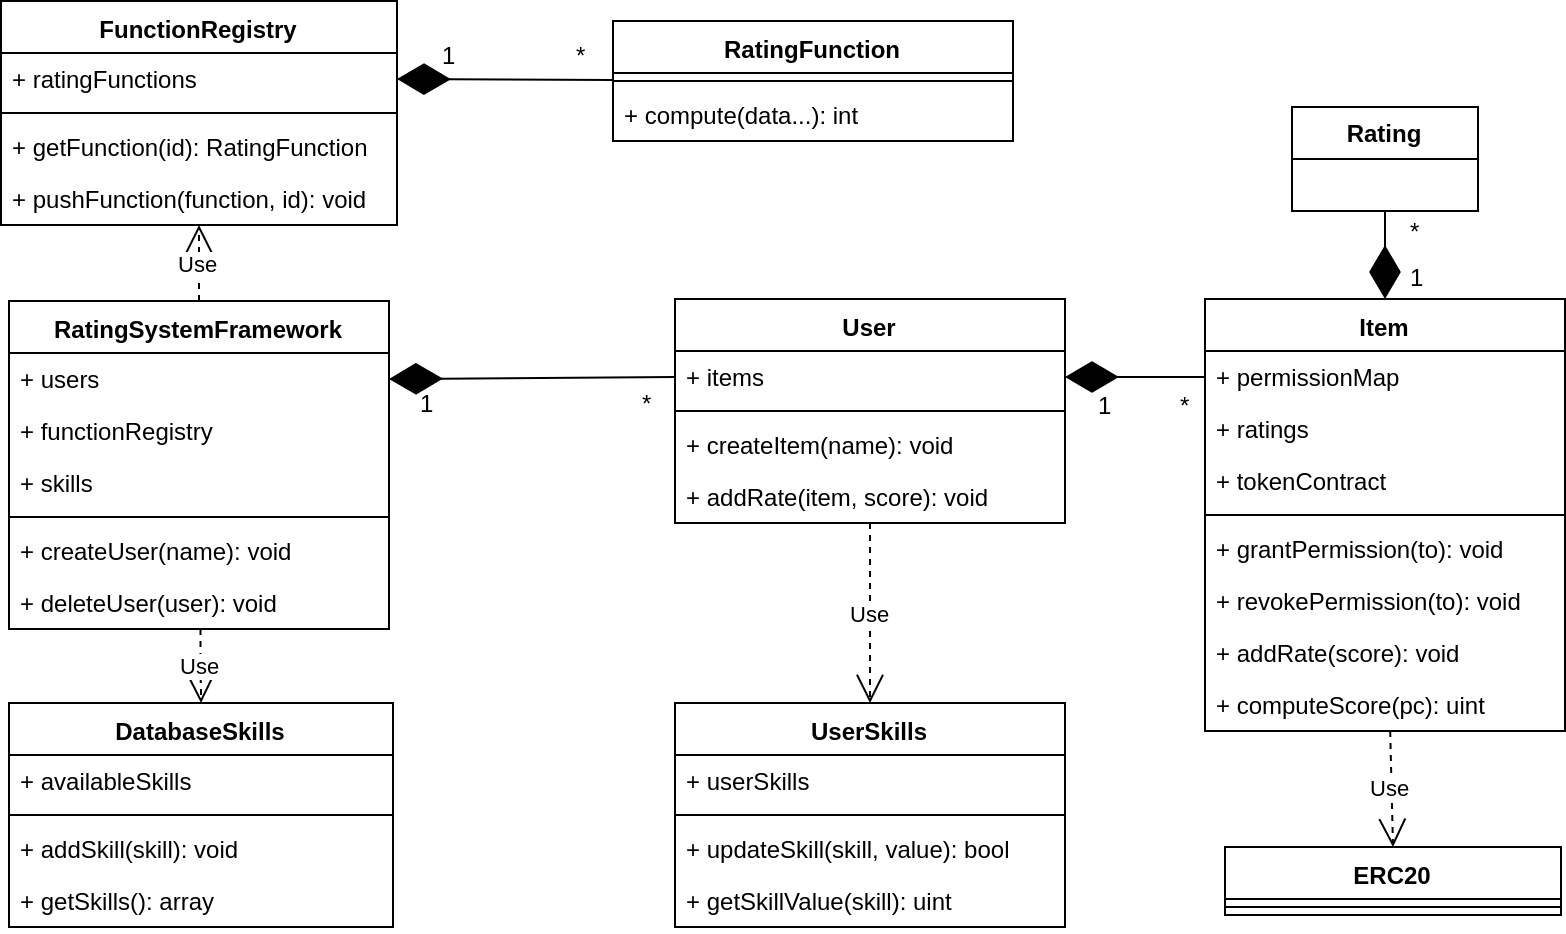

The diagram above was exported from draw.io. Its source (the exported page's mxGraphModel, read from the mxfile embedded in the PNG):
<mxGraphModel dx="1355" dy="774" grid="1" gridSize="10" guides="1" tooltips="1" connect="1" arrows="1" fold="1" page="1" pageScale="1" pageWidth="827" pageHeight="1169" math="0" shadow="0">
  <root>
    <mxCell id="0" />
    <mxCell id="1" parent="0" />
    <mxCell id="YubMY91j_QXHmRDWNEN2-6" value="User" style="swimlane;fontStyle=1;align=center;verticalAlign=top;childLayout=stackLayout;horizontal=1;startSize=26;horizontalStack=0;resizeParent=1;resizeParentMax=0;resizeLast=0;collapsible=1;marginBottom=0;" parent="1" vertex="1">
      <mxGeometry x="371" y="176" width="195" height="112" as="geometry" />
    </mxCell>
    <mxCell id="YubMY91j_QXHmRDWNEN2-21" value="+ items&#10;" style="text;strokeColor=none;fillColor=none;align=left;verticalAlign=top;spacingLeft=4;spacingRight=4;overflow=hidden;rotatable=0;points=[[0,0.5],[1,0.5]];portConstraint=eastwest;" parent="YubMY91j_QXHmRDWNEN2-6" vertex="1">
      <mxGeometry y="26" width="195" height="26" as="geometry" />
    </mxCell>
    <mxCell id="YubMY91j_QXHmRDWNEN2-8" value="" style="line;strokeWidth=1;fillColor=none;align=left;verticalAlign=middle;spacingTop=-1;spacingLeft=3;spacingRight=3;rotatable=0;labelPosition=right;points=[];portConstraint=eastwest;" parent="YubMY91j_QXHmRDWNEN2-6" vertex="1">
      <mxGeometry y="52" width="195" height="8" as="geometry" />
    </mxCell>
    <mxCell id="YubMY91j_QXHmRDWNEN2-9" value="+ createItem(name): void" style="text;strokeColor=none;fillColor=none;align=left;verticalAlign=top;spacingLeft=4;spacingRight=4;overflow=hidden;rotatable=0;points=[[0,0.5],[1,0.5]];portConstraint=eastwest;" parent="YubMY91j_QXHmRDWNEN2-6" vertex="1">
      <mxGeometry y="60" width="195" height="26" as="geometry" />
    </mxCell>
    <mxCell id="YubMY91j_QXHmRDWNEN2-17" value="+ addRate(item, score): void" style="text;strokeColor=none;fillColor=none;align=left;verticalAlign=top;spacingLeft=4;spacingRight=4;overflow=hidden;rotatable=0;points=[[0,0.5],[1,0.5]];portConstraint=eastwest;" parent="YubMY91j_QXHmRDWNEN2-6" vertex="1">
      <mxGeometry y="86" width="195" height="26" as="geometry" />
    </mxCell>
    <mxCell id="YubMY91j_QXHmRDWNEN2-10" value="Item" style="swimlane;fontStyle=1;align=center;verticalAlign=top;childLayout=stackLayout;horizontal=1;startSize=26;horizontalStack=0;resizeParent=1;resizeParentMax=0;resizeLast=0;collapsible=1;marginBottom=0;" parent="1" vertex="1">
      <mxGeometry x="636" y="176" width="180" height="216" as="geometry">
        <mxRectangle x="638" y="265" width="60" height="26" as="alternateBounds" />
      </mxGeometry>
    </mxCell>
    <mxCell id="YubMY91j_QXHmRDWNEN2-19" value="+ permissionMap&#10;" style="text;strokeColor=none;fillColor=none;align=left;verticalAlign=top;spacingLeft=4;spacingRight=4;overflow=hidden;rotatable=0;points=[[0,0.5],[1,0.5]];portConstraint=eastwest;" parent="YubMY91j_QXHmRDWNEN2-10" vertex="1">
      <mxGeometry y="26" width="180" height="26" as="geometry" />
    </mxCell>
    <mxCell id="61UWmvs2QHmJYvXs30aW-1" value="+ ratings&#10;" style="text;strokeColor=none;fillColor=none;align=left;verticalAlign=top;spacingLeft=4;spacingRight=4;overflow=hidden;rotatable=0;points=[[0,0.5],[1,0.5]];portConstraint=eastwest;" parent="YubMY91j_QXHmRDWNEN2-10" vertex="1">
      <mxGeometry y="52" width="180" height="26" as="geometry" />
    </mxCell>
    <mxCell id="Yu9hSYbWIY8Owk8u77Rd-6" value="+ tokenContract&#10;" style="text;strokeColor=none;fillColor=none;align=left;verticalAlign=top;spacingLeft=4;spacingRight=4;overflow=hidden;rotatable=0;points=[[0,0.5],[1,0.5]];portConstraint=eastwest;" parent="YubMY91j_QXHmRDWNEN2-10" vertex="1">
      <mxGeometry y="78" width="180" height="26" as="geometry" />
    </mxCell>
    <mxCell id="YubMY91j_QXHmRDWNEN2-12" value="" style="line;strokeWidth=1;fillColor=none;align=left;verticalAlign=middle;spacingTop=-1;spacingLeft=3;spacingRight=3;rotatable=0;labelPosition=right;points=[];portConstraint=eastwest;" parent="YubMY91j_QXHmRDWNEN2-10" vertex="1">
      <mxGeometry y="104" width="180" height="8" as="geometry" />
    </mxCell>
    <mxCell id="YubMY91j_QXHmRDWNEN2-13" value="+ grantPermission(to): void" style="text;strokeColor=none;fillColor=none;align=left;verticalAlign=top;spacingLeft=4;spacingRight=4;overflow=hidden;rotatable=0;points=[[0,0.5],[1,0.5]];portConstraint=eastwest;" parent="YubMY91j_QXHmRDWNEN2-10" vertex="1">
      <mxGeometry y="112" width="180" height="26" as="geometry" />
    </mxCell>
    <mxCell id="YubMY91j_QXHmRDWNEN2-38" value="+ revokePermission(to): void" style="text;strokeColor=none;fillColor=none;align=left;verticalAlign=top;spacingLeft=4;spacingRight=4;overflow=hidden;rotatable=0;points=[[0,0.5],[1,0.5]];portConstraint=eastwest;" parent="YubMY91j_QXHmRDWNEN2-10" vertex="1">
      <mxGeometry y="138" width="180" height="26" as="geometry" />
    </mxCell>
    <mxCell id="YubMY91j_QXHmRDWNEN2-46" value="+ addRate(score): void" style="text;strokeColor=none;fillColor=none;align=left;verticalAlign=top;spacingLeft=4;spacingRight=4;overflow=hidden;rotatable=0;points=[[0,0.5],[1,0.5]];portConstraint=eastwest;" parent="YubMY91j_QXHmRDWNEN2-10" vertex="1">
      <mxGeometry y="164" width="180" height="26" as="geometry" />
    </mxCell>
    <mxCell id="-HgdWq6WWh7qAhQihWj1-3" value="+ computeScore(pc): uint" style="text;strokeColor=none;fillColor=none;align=left;verticalAlign=top;spacingLeft=4;spacingRight=4;overflow=hidden;rotatable=0;points=[[0,0.5],[1,0.5]];portConstraint=eastwest;" parent="YubMY91j_QXHmRDWNEN2-10" vertex="1">
      <mxGeometry y="190" width="180" height="26" as="geometry" />
    </mxCell>
    <mxCell id="YubMY91j_QXHmRDWNEN2-30" value="RatingSystemFramework" style="swimlane;fontStyle=1;align=center;verticalAlign=top;childLayout=stackLayout;horizontal=1;startSize=26;horizontalStack=0;resizeParent=1;resizeParentMax=0;resizeLast=0;collapsible=1;marginBottom=0;" parent="1" vertex="1">
      <mxGeometry x="38" y="177" width="190" height="164" as="geometry" />
    </mxCell>
    <mxCell id="5Rw8fKxXMZwxEJ1AfMjs-1" value="+ users&#10;&#10;" style="text;strokeColor=none;fillColor=none;align=left;verticalAlign=top;spacingLeft=4;spacingRight=4;overflow=hidden;rotatable=0;points=[[0,0.5],[1,0.5]];portConstraint=eastwest;" parent="YubMY91j_QXHmRDWNEN2-30" vertex="1">
      <mxGeometry y="26" width="190" height="26" as="geometry" />
    </mxCell>
    <mxCell id="YubMY91j_QXHmRDWNEN2-37" value="+ functionRegistry" style="text;strokeColor=none;fillColor=none;align=left;verticalAlign=top;spacingLeft=4;spacingRight=4;overflow=hidden;rotatable=0;points=[[0,0.5],[1,0.5]];portConstraint=eastwest;" parent="YubMY91j_QXHmRDWNEN2-30" vertex="1">
      <mxGeometry y="52" width="190" height="26" as="geometry" />
    </mxCell>
    <mxCell id="kK53K4h2Cha7bu_39Xxz-26" value="+ skills" style="text;strokeColor=none;fillColor=none;align=left;verticalAlign=top;spacingLeft=4;spacingRight=4;overflow=hidden;rotatable=0;points=[[0,0.5],[1,0.5]];portConstraint=eastwest;" parent="YubMY91j_QXHmRDWNEN2-30" vertex="1">
      <mxGeometry y="78" width="190" height="26" as="geometry" />
    </mxCell>
    <mxCell id="YubMY91j_QXHmRDWNEN2-32" value="" style="line;strokeWidth=1;fillColor=none;align=left;verticalAlign=middle;spacingTop=-1;spacingLeft=3;spacingRight=3;rotatable=0;labelPosition=right;points=[];portConstraint=eastwest;" parent="YubMY91j_QXHmRDWNEN2-30" vertex="1">
      <mxGeometry y="104" width="190" height="8" as="geometry" />
    </mxCell>
    <mxCell id="YubMY91j_QXHmRDWNEN2-33" value="+ createUser(name): void&#10;&#10;" style="text;strokeColor=none;fillColor=none;align=left;verticalAlign=top;spacingLeft=4;spacingRight=4;overflow=hidden;rotatable=0;points=[[0,0.5],[1,0.5]];portConstraint=eastwest;" parent="YubMY91j_QXHmRDWNEN2-30" vertex="1">
      <mxGeometry y="112" width="190" height="26" as="geometry" />
    </mxCell>
    <mxCell id="YubMY91j_QXHmRDWNEN2-34" value="+ deleteUser(user): void&#10;&#10;" style="text;strokeColor=none;fillColor=none;align=left;verticalAlign=top;spacingLeft=4;spacingRight=4;overflow=hidden;rotatable=0;points=[[0,0.5],[1,0.5]];portConstraint=eastwest;" parent="YubMY91j_QXHmRDWNEN2-30" vertex="1">
      <mxGeometry y="138" width="190" height="26" as="geometry" />
    </mxCell>
    <mxCell id="YubMY91j_QXHmRDWNEN2-49" value="1" style="text;html=1;resizable=0;points=[];autosize=1;align=left;verticalAlign=top;spacingTop=-4;" parent="1" vertex="1">
      <mxGeometry x="242" y="219" width="20" height="20" as="geometry" />
    </mxCell>
    <mxCell id="YubMY91j_QXHmRDWNEN2-50" value="*" style="text;html=1;resizable=0;points=[];autosize=1;align=left;verticalAlign=top;spacingTop=-4;" parent="1" vertex="1">
      <mxGeometry x="353" y="219" width="20" height="20" as="geometry" />
    </mxCell>
    <mxCell id="YubMY91j_QXHmRDWNEN2-51" value="1" style="text;html=1;resizable=0;points=[];autosize=1;align=left;verticalAlign=top;spacingTop=-4;" parent="1" vertex="1">
      <mxGeometry x="581" y="220" width="20" height="20" as="geometry" />
    </mxCell>
    <mxCell id="YubMY91j_QXHmRDWNEN2-52" value="*" style="text;html=1;resizable=0;points=[];autosize=1;align=left;verticalAlign=top;spacingTop=-4;" parent="1" vertex="1">
      <mxGeometry x="622" y="220" width="20" height="20" as="geometry" />
    </mxCell>
    <mxCell id="YubMY91j_QXHmRDWNEN2-43" value="" style="endArrow=diamondThin;endFill=1;endSize=24;html=1;entryX=1;entryY=0.5;entryDx=0;entryDy=0;exitX=0;exitY=0.5;exitDx=0;exitDy=0;" parent="1" target="5Rw8fKxXMZwxEJ1AfMjs-1" edge="1">
      <mxGeometry width="160" relative="1" as="geometry">
        <mxPoint x="371" y="214.9999999999999" as="sourcePoint" />
        <mxPoint x="228" y="286" as="targetPoint" />
      </mxGeometry>
    </mxCell>
    <mxCell id="YubMY91j_QXHmRDWNEN2-44" value="" style="endArrow=diamondThin;endFill=1;endSize=24;html=1;exitX=0;exitY=0.5;exitDx=0;exitDy=0;entryX=1;entryY=0.5;entryDx=0;entryDy=0;" parent="1" edge="1">
      <mxGeometry width="160" relative="1" as="geometry">
        <mxPoint x="636" y="214.9999999999999" as="sourcePoint" />
        <mxPoint x="566" y="214.9999999999999" as="targetPoint" />
      </mxGeometry>
    </mxCell>
    <mxCell id="-HgdWq6WWh7qAhQihWj1-23" value="Rating" style="swimlane;fontStyle=1;childLayout=stackLayout;horizontal=1;startSize=26;fillColor=none;horizontalStack=0;resizeParent=1;resizeParentMax=0;resizeLast=0;collapsible=1;marginBottom=0;" parent="1" vertex="1">
      <mxGeometry x="679.5" y="80" width="93" height="52" as="geometry">
        <mxRectangle x="497" y="37" width="70" height="26" as="alternateBounds" />
      </mxGeometry>
    </mxCell>
    <mxCell id="BWGRd16w231OdsHUKifR-1" value="FunctionRegistry&#10;" style="swimlane;fontStyle=1;align=center;verticalAlign=top;childLayout=stackLayout;horizontal=1;startSize=26;horizontalStack=0;resizeParent=1;resizeParentMax=0;resizeLast=0;collapsible=1;marginBottom=0;" parent="1" vertex="1">
      <mxGeometry x="34" y="27" width="198" height="112" as="geometry" />
    </mxCell>
    <mxCell id="BWGRd16w231OdsHUKifR-3" value="+ ratingFunctions&#10;" style="text;strokeColor=none;fillColor=none;align=left;verticalAlign=top;spacingLeft=4;spacingRight=4;overflow=hidden;rotatable=0;points=[[0,0.5],[1,0.5]];portConstraint=eastwest;" parent="BWGRd16w231OdsHUKifR-1" vertex="1">
      <mxGeometry y="26" width="198" height="26" as="geometry" />
    </mxCell>
    <mxCell id="BWGRd16w231OdsHUKifR-4" value="" style="line;strokeWidth=1;fillColor=none;align=left;verticalAlign=middle;spacingTop=-1;spacingLeft=3;spacingRight=3;rotatable=0;labelPosition=right;points=[];portConstraint=eastwest;" parent="BWGRd16w231OdsHUKifR-1" vertex="1">
      <mxGeometry y="52" width="198" height="8" as="geometry" />
    </mxCell>
    <mxCell id="BWGRd16w231OdsHUKifR-5" value="+ getFunction(id): RatingFunction" style="text;strokeColor=none;fillColor=none;align=left;verticalAlign=top;spacingLeft=4;spacingRight=4;overflow=hidden;rotatable=0;points=[[0,0.5],[1,0.5]];portConstraint=eastwest;" parent="BWGRd16w231OdsHUKifR-1" vertex="1">
      <mxGeometry y="60" width="198" height="26" as="geometry" />
    </mxCell>
    <mxCell id="BWGRd16w231OdsHUKifR-6" value="+ pushFunction(function, id): void" style="text;strokeColor=none;fillColor=none;align=left;verticalAlign=top;spacingLeft=4;spacingRight=4;overflow=hidden;rotatable=0;points=[[0,0.5],[1,0.5]];portConstraint=eastwest;" parent="BWGRd16w231OdsHUKifR-1" vertex="1">
      <mxGeometry y="86" width="198" height="26" as="geometry" />
    </mxCell>
    <mxCell id="BWGRd16w231OdsHUKifR-7" value="RatingFunction" style="swimlane;fontStyle=1;align=center;verticalAlign=top;childLayout=stackLayout;horizontal=1;startSize=26;horizontalStack=0;resizeParent=1;resizeParentMax=0;resizeLast=0;collapsible=1;marginBottom=0;" parent="1" vertex="1">
      <mxGeometry x="340" y="37" width="200" height="60" as="geometry" />
    </mxCell>
    <mxCell id="BWGRd16w231OdsHUKifR-9" value="" style="line;strokeWidth=1;fillColor=none;align=left;verticalAlign=middle;spacingTop=-1;spacingLeft=3;spacingRight=3;rotatable=0;labelPosition=right;points=[];portConstraint=eastwest;" parent="BWGRd16w231OdsHUKifR-7" vertex="1">
      <mxGeometry y="26" width="200" height="8" as="geometry" />
    </mxCell>
    <mxCell id="BWGRd16w231OdsHUKifR-10" value="+ compute(data...): int" style="text;strokeColor=none;fillColor=none;align=left;verticalAlign=top;spacingLeft=4;spacingRight=4;overflow=hidden;rotatable=0;points=[[0,0.5],[1,0.5]];portConstraint=eastwest;" parent="BWGRd16w231OdsHUKifR-7" vertex="1">
      <mxGeometry y="34" width="200" height="26" as="geometry" />
    </mxCell>
    <mxCell id="kK53K4h2Cha7bu_39Xxz-4" value="UserSkills" style="swimlane;fontStyle=1;align=center;verticalAlign=top;childLayout=stackLayout;horizontal=1;startSize=26;horizontalStack=0;resizeParent=1;resizeParentMax=0;resizeLast=0;collapsible=1;marginBottom=0;" parent="1" vertex="1">
      <mxGeometry x="371" y="378" width="195" height="112" as="geometry" />
    </mxCell>
    <mxCell id="kK53K4h2Cha7bu_39Xxz-5" value="+ userSkills&#10;" style="text;strokeColor=none;fillColor=none;align=left;verticalAlign=top;spacingLeft=4;spacingRight=4;overflow=hidden;rotatable=0;points=[[0,0.5],[1,0.5]];portConstraint=eastwest;" parent="kK53K4h2Cha7bu_39Xxz-4" vertex="1">
      <mxGeometry y="26" width="195" height="26" as="geometry" />
    </mxCell>
    <mxCell id="kK53K4h2Cha7bu_39Xxz-6" value="" style="line;strokeWidth=1;fillColor=none;align=left;verticalAlign=middle;spacingTop=-1;spacingLeft=3;spacingRight=3;rotatable=0;labelPosition=right;points=[];portConstraint=eastwest;" parent="kK53K4h2Cha7bu_39Xxz-4" vertex="1">
      <mxGeometry y="52" width="195" height="8" as="geometry" />
    </mxCell>
    <mxCell id="kK53K4h2Cha7bu_39Xxz-7" value="+ updateSkill(skill, value): bool" style="text;strokeColor=none;fillColor=none;align=left;verticalAlign=top;spacingLeft=4;spacingRight=4;overflow=hidden;rotatable=0;points=[[0,0.5],[1,0.5]];portConstraint=eastwest;" parent="kK53K4h2Cha7bu_39Xxz-4" vertex="1">
      <mxGeometry y="60" width="195" height="26" as="geometry" />
    </mxCell>
    <mxCell id="kK53K4h2Cha7bu_39Xxz-8" value="+ getSkillValue(skill): uint" style="text;strokeColor=none;fillColor=none;align=left;verticalAlign=top;spacingLeft=4;spacingRight=4;overflow=hidden;rotatable=0;points=[[0,0.5],[1,0.5]];portConstraint=eastwest;" parent="kK53K4h2Cha7bu_39Xxz-4" vertex="1">
      <mxGeometry y="86" width="195" height="26" as="geometry" />
    </mxCell>
    <mxCell id="kK53K4h2Cha7bu_39Xxz-9" value="DatabaseSkills" style="swimlane;fontStyle=1;align=center;verticalAlign=top;childLayout=stackLayout;horizontal=1;startSize=26;horizontalStack=0;resizeParent=1;resizeParentMax=0;resizeLast=0;collapsible=1;marginBottom=0;" parent="1" vertex="1">
      <mxGeometry x="38" y="378" width="192" height="112" as="geometry" />
    </mxCell>
    <mxCell id="kK53K4h2Cha7bu_39Xxz-10" value="+ availableSkills&#10;" style="text;strokeColor=none;fillColor=none;align=left;verticalAlign=top;spacingLeft=4;spacingRight=4;overflow=hidden;rotatable=0;points=[[0,0.5],[1,0.5]];portConstraint=eastwest;" parent="kK53K4h2Cha7bu_39Xxz-9" vertex="1">
      <mxGeometry y="26" width="192" height="26" as="geometry" />
    </mxCell>
    <mxCell id="kK53K4h2Cha7bu_39Xxz-11" value="" style="line;strokeWidth=1;fillColor=none;align=left;verticalAlign=middle;spacingTop=-1;spacingLeft=3;spacingRight=3;rotatable=0;labelPosition=right;points=[];portConstraint=eastwest;" parent="kK53K4h2Cha7bu_39Xxz-9" vertex="1">
      <mxGeometry y="52" width="192" height="8" as="geometry" />
    </mxCell>
    <mxCell id="kK53K4h2Cha7bu_39Xxz-12" value="+ addSkill(skill): void" style="text;strokeColor=none;fillColor=none;align=left;verticalAlign=top;spacingLeft=4;spacingRight=4;overflow=hidden;rotatable=0;points=[[0,0.5],[1,0.5]];portConstraint=eastwest;" parent="kK53K4h2Cha7bu_39Xxz-9" vertex="1">
      <mxGeometry y="60" width="192" height="26" as="geometry" />
    </mxCell>
    <mxCell id="kK53K4h2Cha7bu_39Xxz-13" value="+ getSkills(): array" style="text;strokeColor=none;fillColor=none;align=left;verticalAlign=top;spacingLeft=4;spacingRight=4;overflow=hidden;rotatable=0;points=[[0,0.5],[1,0.5]];portConstraint=eastwest;" parent="kK53K4h2Cha7bu_39Xxz-9" vertex="1">
      <mxGeometry y="86" width="192" height="26" as="geometry" />
    </mxCell>
    <mxCell id="kK53K4h2Cha7bu_39Xxz-18" value="Use" style="endArrow=open;endSize=12;dashed=1;html=1;entryX=0.5;entryY=0;entryDx=0;entryDy=0;" parent="1" source="YubMY91j_QXHmRDWNEN2-30" target="kK53K4h2Cha7bu_39Xxz-9" edge="1">
      <mxGeometry width="160" relative="1" as="geometry">
        <mxPoint x="130" y="348" as="sourcePoint" />
        <mxPoint x="134" y="366" as="targetPoint" />
      </mxGeometry>
    </mxCell>
    <mxCell id="kK53K4h2Cha7bu_39Xxz-19" value="Use" style="endArrow=open;endSize=12;dashed=1;html=1;entryX=0.5;entryY=0;entryDx=0;entryDy=0;" parent="1" source="YubMY91j_QXHmRDWNEN2-6" target="kK53K4h2Cha7bu_39Xxz-4" edge="1">
      <mxGeometry width="160" relative="1" as="geometry">
        <mxPoint x="400" y="328" as="sourcePoint" />
        <mxPoint x="468.5" y="366" as="targetPoint" />
      </mxGeometry>
    </mxCell>
    <mxCell id="kK53K4h2Cha7bu_39Xxz-20" value="" style="endArrow=diamondThin;endFill=1;endSize=24;html=1;entryX=0.5;entryY=0;entryDx=0;entryDy=0;" parent="1" source="-HgdWq6WWh7qAhQihWj1-23" target="YubMY91j_QXHmRDWNEN2-10" edge="1">
      <mxGeometry width="160" relative="1" as="geometry">
        <mxPoint x="830" y="130" as="sourcePoint" />
        <mxPoint x="670" y="130" as="targetPoint" />
      </mxGeometry>
    </mxCell>
    <mxCell id="kK53K4h2Cha7bu_39Xxz-21" value="1" style="text;html=1;resizable=0;points=[];autosize=1;align=left;verticalAlign=top;spacingTop=-4;" parent="1" vertex="1">
      <mxGeometry x="737" y="156" width="20" height="20" as="geometry" />
    </mxCell>
    <mxCell id="kK53K4h2Cha7bu_39Xxz-22" value="*" style="text;html=1;resizable=0;points=[];autosize=1;align=left;verticalAlign=top;spacingTop=-4;" parent="1" vertex="1">
      <mxGeometry x="737" y="133" width="20" height="20" as="geometry" />
    </mxCell>
    <mxCell id="Yu9hSYbWIY8Owk8u77Rd-1" value="ERC20" style="swimlane;fontStyle=1;align=center;verticalAlign=top;childLayout=stackLayout;horizontal=1;startSize=26;horizontalStack=0;resizeParent=1;resizeParentMax=0;resizeLast=0;collapsible=1;marginBottom=0;" parent="1" vertex="1">
      <mxGeometry x="646" y="450" width="168" height="34" as="geometry" />
    </mxCell>
    <mxCell id="Yu9hSYbWIY8Owk8u77Rd-3" value="" style="line;strokeWidth=1;fillColor=none;align=left;verticalAlign=middle;spacingTop=-1;spacingLeft=3;spacingRight=3;rotatable=0;labelPosition=right;points=[];portConstraint=eastwest;" parent="Yu9hSYbWIY8Owk8u77Rd-1" vertex="1">
      <mxGeometry y="26" width="168" height="8" as="geometry" />
    </mxCell>
    <mxCell id="Yu9hSYbWIY8Owk8u77Rd-7" value="Use" style="endArrow=open;endSize=12;dashed=1;html=1;entryX=0.5;entryY=0;entryDx=0;entryDy=0;" parent="1" source="YubMY91j_QXHmRDWNEN2-10" target="Yu9hSYbWIY8Owk8u77Rd-1" edge="1">
      <mxGeometry width="160" relative="1" as="geometry">
        <mxPoint x="720" y="410" as="sourcePoint" />
        <mxPoint x="880" y="430" as="targetPoint" />
      </mxGeometry>
    </mxCell>
    <mxCell id="Yu9hSYbWIY8Owk8u77Rd-9" value="" style="endArrow=diamondThin;endFill=1;endSize=24;html=1;entryX=1;entryY=0.5;entryDx=0;entryDy=0;" parent="1" source="BWGRd16w231OdsHUKifR-7" target="BWGRd16w231OdsHUKifR-3" edge="1">
      <mxGeometry width="160" relative="1" as="geometry">
        <mxPoint x="240" y="137" as="sourcePoint" />
        <mxPoint x="400" y="137" as="targetPoint" />
      </mxGeometry>
    </mxCell>
    <mxCell id="Yu9hSYbWIY8Owk8u77Rd-10" value="1" style="text;html=1;resizable=0;points=[];autosize=1;align=left;verticalAlign=top;spacingTop=-4;" parent="1" vertex="1">
      <mxGeometry x="253" y="45" width="20" height="20" as="geometry" />
    </mxCell>
    <mxCell id="Yu9hSYbWIY8Owk8u77Rd-11" value="*" style="text;html=1;resizable=0;points=[];autosize=1;align=left;verticalAlign=top;spacingTop=-4;" parent="1" vertex="1">
      <mxGeometry x="320" y="45" width="20" height="20" as="geometry" />
    </mxCell>
    <mxCell id="Yu9hSYbWIY8Owk8u77Rd-12" value="Use" style="endArrow=open;endSize=12;dashed=1;html=1;exitX=0.5;exitY=0;exitDx=0;exitDy=0;" parent="1" source="YubMY91j_QXHmRDWNEN2-30" target="BWGRd16w231OdsHUKifR-1" edge="1">
      <mxGeometry width="160" relative="1" as="geometry">
        <mxPoint x="140" y="160" as="sourcePoint" />
        <mxPoint x="300" y="160" as="targetPoint" />
      </mxGeometry>
    </mxCell>
  </root>
</mxGraphModel>